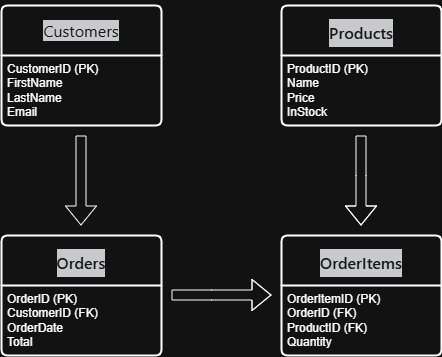

The diagram above was exported from draw.io. Its source (the exported page's mxGraphModel, read from the mxfile embedded in the PNG):
<mxGraphModel dx="1281" dy="567" grid="1" gridSize="10" guides="1" tooltips="1" connect="1" arrows="1" fold="1" page="1" pageScale="1" pageWidth="850" pageHeight="1100" math="0" shadow="0">
  <root>
    <mxCell id="0" />
    <mxCell id="1" parent="0" />
    <mxCell id="T2SHEmuy4WI8WYKcoIjT-3" value="&lt;span style=&quot;color: rgb(248, 250, 255); font-family: quote-cjk-patch, Inter, system-ui, -apple-system, BlinkMacSystemFont, &amp;quot;Segoe UI&amp;quot;, Roboto, &amp;quot;Noto Sans&amp;quot;, Ubuntu, Cantarell, &amp;quot;Helvetica Neue&amp;quot;, Oxygen, &amp;quot;Open Sans&amp;quot;, sans-serif; font-size: 16.002px; text-align: left; background-color: rgb(41, 42, 45);&quot;&gt;Customers&lt;/span&gt;" style="swimlane;childLayout=stackLayout;horizontal=1;startSize=50;horizontalStack=0;rounded=1;fontSize=14;fontStyle=0;strokeWidth=2;resizeParent=0;resizeLast=1;shadow=0;dashed=0;align=center;arcSize=4;whiteSpace=wrap;html=1;" vertex="1" parent="1">
      <mxGeometry x="80" y="600" width="160" height="120" as="geometry" />
    </mxCell>
    <mxCell id="T2SHEmuy4WI8WYKcoIjT-4" value="&lt;div&gt;CustomerID (PK)&lt;/div&gt;&lt;div&gt;FirstName&lt;/div&gt;&lt;div&gt;LastName&lt;/div&gt;&lt;div&gt;Email&lt;/div&gt;&lt;div&gt;&lt;br&gt;&lt;/div&gt;" style="align=left;strokeColor=none;fillColor=none;spacingLeft=4;spacingRight=4;fontSize=12;verticalAlign=top;resizable=0;rotatable=0;part=1;html=1;whiteSpace=wrap;" vertex="1" parent="T2SHEmuy4WI8WYKcoIjT-3">
      <mxGeometry y="50" width="160" height="70" as="geometry" />
    </mxCell>
    <mxCell id="T2SHEmuy4WI8WYKcoIjT-5" value="&lt;h4 style=&quot;font-weight: 500; font-size: 16.002px; line-height: 28.575px; margin: 18.288px 0px 13.716px; color: rgb(248, 250, 255); font-family: quote-cjk-patch, Inter, system-ui, -apple-system, BlinkMacSystemFont, &amp;quot;Segoe UI&amp;quot;, Roboto, &amp;quot;Noto Sans&amp;quot;, Ubuntu, Cantarell, &amp;quot;Helvetica Neue&amp;quot;, Oxygen, &amp;quot;Open Sans&amp;quot;, sans-serif; text-align: start; background-color: rgb(41, 42, 45);&quot;&gt;&lt;span style=&quot;font-weight: 600;&quot;&gt;Products&lt;/span&gt;&lt;/h4&gt;" style="swimlane;childLayout=stackLayout;horizontal=1;startSize=50;horizontalStack=0;rounded=1;fontSize=14;fontStyle=0;strokeWidth=2;resizeParent=0;resizeLast=1;shadow=0;dashed=0;align=center;arcSize=4;whiteSpace=wrap;html=1;" vertex="1" parent="1">
      <mxGeometry x="360" y="600" width="160" height="120" as="geometry" />
    </mxCell>
    <mxCell id="T2SHEmuy4WI8WYKcoIjT-6" value="&lt;div&gt;ProductID (PK)&lt;/div&gt;&lt;div&gt;Name&lt;/div&gt;&lt;div&gt;Price&lt;/div&gt;&lt;div&gt;InStock&lt;/div&gt;" style="align=left;strokeColor=none;fillColor=none;spacingLeft=4;spacingRight=4;fontSize=12;verticalAlign=top;resizable=0;rotatable=0;part=1;html=1;whiteSpace=wrap;" vertex="1" parent="T2SHEmuy4WI8WYKcoIjT-5">
      <mxGeometry y="50" width="160" height="70" as="geometry" />
    </mxCell>
    <mxCell id="T2SHEmuy4WI8WYKcoIjT-7" value="&lt;h4 style=&quot;font-weight: 500; font-size: 16.002px; line-height: 28.575px; margin: 18.288px 0px 13.716px; color: rgb(248, 250, 255); font-family: quote-cjk-patch, Inter, system-ui, -apple-system, BlinkMacSystemFont, &amp;quot;Segoe UI&amp;quot;, Roboto, &amp;quot;Noto Sans&amp;quot;, Ubuntu, Cantarell, &amp;quot;Helvetica Neue&amp;quot;, Oxygen, &amp;quot;Open Sans&amp;quot;, sans-serif; text-align: start; background-color: rgb(41, 42, 45);&quot;&gt;&lt;span style=&quot;font-weight: 600;&quot;&gt;Orders&lt;/span&gt;&lt;/h4&gt;" style="swimlane;childLayout=stackLayout;horizontal=1;startSize=50;horizontalStack=0;rounded=1;fontSize=14;fontStyle=0;strokeWidth=2;resizeParent=0;resizeLast=1;shadow=0;dashed=0;align=center;arcSize=4;whiteSpace=wrap;html=1;" vertex="1" parent="1">
      <mxGeometry x="80" y="830" width="160" height="120" as="geometry" />
    </mxCell>
    <mxCell id="T2SHEmuy4WI8WYKcoIjT-8" value="&lt;div&gt;OrderID (PK)&lt;/div&gt;&lt;div&gt;CustomerID (FK)&lt;/div&gt;&lt;div&gt;OrderDate&lt;/div&gt;&lt;div&gt;Total&lt;/div&gt;" style="align=left;strokeColor=none;fillColor=none;spacingLeft=4;spacingRight=4;fontSize=12;verticalAlign=top;resizable=0;rotatable=0;part=1;html=1;whiteSpace=wrap;" vertex="1" parent="T2SHEmuy4WI8WYKcoIjT-7">
      <mxGeometry y="50" width="160" height="70" as="geometry" />
    </mxCell>
    <mxCell id="T2SHEmuy4WI8WYKcoIjT-9" value="&lt;h4 style=&quot;font-weight: 500; font-size: 16.002px; line-height: 28.575px; margin: 18.288px 0px 13.716px; color: rgb(248, 250, 255); font-family: quote-cjk-patch, Inter, system-ui, -apple-system, BlinkMacSystemFont, &amp;quot;Segoe UI&amp;quot;, Roboto, &amp;quot;Noto Sans&amp;quot;, Ubuntu, Cantarell, &amp;quot;Helvetica Neue&amp;quot;, Oxygen, &amp;quot;Open Sans&amp;quot;, sans-serif; text-align: start; background-color: rgb(41, 42, 45);&quot;&gt;&lt;span style=&quot;font-weight: 600;&quot;&gt;OrderItems&lt;/span&gt;&lt;/h4&gt;" style="swimlane;childLayout=stackLayout;horizontal=1;startSize=50;horizontalStack=0;rounded=1;fontSize=14;fontStyle=0;strokeWidth=2;resizeParent=0;resizeLast=1;shadow=0;dashed=0;align=center;arcSize=4;whiteSpace=wrap;html=1;" vertex="1" parent="1">
      <mxGeometry x="360" y="830" width="160" height="120" as="geometry" />
    </mxCell>
    <mxCell id="T2SHEmuy4WI8WYKcoIjT-10" value="&lt;div&gt;OrderItemID (PK)&lt;/div&gt;&lt;div&gt;OrderID (FK)&lt;/div&gt;&lt;div&gt;ProductID (FK)&lt;/div&gt;&lt;div&gt;Quantity&lt;/div&gt;" style="align=left;strokeColor=none;fillColor=none;spacingLeft=4;spacingRight=4;fontSize=12;verticalAlign=top;resizable=0;rotatable=0;part=1;html=1;whiteSpace=wrap;" vertex="1" parent="T2SHEmuy4WI8WYKcoIjT-9">
      <mxGeometry y="50" width="160" height="70" as="geometry" />
    </mxCell>
    <mxCell id="T2SHEmuy4WI8WYKcoIjT-11" value="" style="shape=flexArrow;endArrow=classic;html=1;rounded=0;" edge="1" parent="1">
      <mxGeometry width="50" height="50" relative="1" as="geometry">
        <mxPoint x="159.5" y="730" as="sourcePoint" />
        <mxPoint x="159.5" y="820" as="targetPoint" />
      </mxGeometry>
    </mxCell>
    <mxCell id="T2SHEmuy4WI8WYKcoIjT-12" value="" style="shape=flexArrow;endArrow=classic;html=1;rounded=0;" edge="1" parent="1">
      <mxGeometry width="50" height="50" relative="1" as="geometry">
        <mxPoint x="250" y="889.5" as="sourcePoint" />
        <mxPoint x="350" y="889.5" as="targetPoint" />
        <Array as="points">
          <mxPoint x="290" y="889.5" />
        </Array>
      </mxGeometry>
    </mxCell>
    <mxCell id="T2SHEmuy4WI8WYKcoIjT-13" value="" style="shape=flexArrow;endArrow=classic;html=1;rounded=0;" edge="1" parent="1">
      <mxGeometry width="50" height="50" relative="1" as="geometry">
        <mxPoint x="439.5" y="730" as="sourcePoint" />
        <mxPoint x="439.5" y="820" as="targetPoint" />
        <Array as="points">
          <mxPoint x="439.5" y="770" />
        </Array>
      </mxGeometry>
    </mxCell>
  </root>
</mxGraphModel>